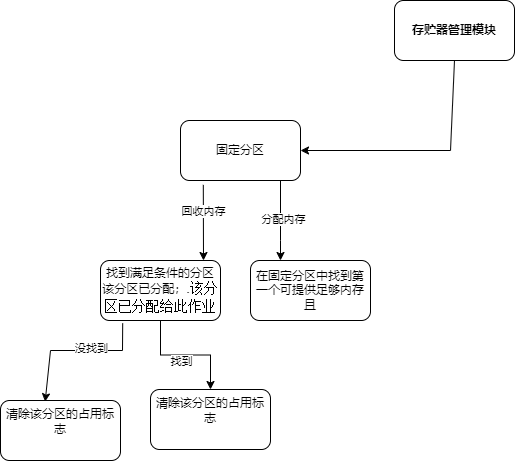

The diagram above was exported from draw.io. Its source (the exported page's mxGraphModel, read from the mxfile embedded in the PNG):
<mxGraphModel dx="2389" dy="818" grid="1" gridSize="10" guides="1" tooltips="1" connect="1" arrows="1" fold="1" page="1" pageScale="1" pageWidth="827" pageHeight="1169" math="0" shadow="0">
  <root>
    <mxCell id="WIyWlLk6GJQsqaUBKTNV-0" />
    <mxCell id="WIyWlLk6GJQsqaUBKTNV-1" parent="WIyWlLk6GJQsqaUBKTNV-0" />
    <mxCell id="vNj8w51jnFbgNjmz4FgH-3" value="在固定分区中找到第一个可提供足够内存且" style="rounded=1;whiteSpace=wrap;html=1;" vertex="1" parent="WIyWlLk6GJQsqaUBKTNV-1">
      <mxGeometry x="210" y="280" width="120" height="60" as="geometry" />
    </mxCell>
    <mxCell id="vNj8w51jnFbgNjmz4FgH-4" value="&lt;b&gt;存贮器管理模块&lt;/b&gt;" style="rounded=1;whiteSpace=wrap;html=1;" vertex="1" parent="WIyWlLk6GJQsqaUBKTNV-1">
      <mxGeometry x="354" y="20" width="120" height="60" as="geometry" />
    </mxCell>
    <mxCell id="vNj8w51jnFbgNjmz4FgH-5" value="" style="endArrow=none;html=1;rounded=0;exitX=0.5;exitY=1;exitDx=0;exitDy=0;" edge="1" parent="WIyWlLk6GJQsqaUBKTNV-1" source="vNj8w51jnFbgNjmz4FgH-4">
      <mxGeometry width="50" height="50" relative="1" as="geometry">
        <mxPoint x="390" y="430" as="sourcePoint" />
        <mxPoint x="410" y="170" as="targetPoint" />
      </mxGeometry>
    </mxCell>
    <mxCell id="vNj8w51jnFbgNjmz4FgH-6" value="" style="endArrow=classic;html=1;rounded=0;" edge="1" parent="WIyWlLk6GJQsqaUBKTNV-1">
      <mxGeometry width="50" height="50" relative="1" as="geometry">
        <mxPoint x="410" y="170" as="sourcePoint" />
        <mxPoint x="260" y="170" as="targetPoint" />
      </mxGeometry>
    </mxCell>
    <mxCell id="vNj8w51jnFbgNjmz4FgH-8" value="" style="edgeStyle=orthogonalEdgeStyle;rounded=0;orthogonalLoop=1;jettySize=auto;html=1;" edge="1" parent="WIyWlLk6GJQsqaUBKTNV-1" source="vNj8w51jnFbgNjmz4FgH-7" target="vNj8w51jnFbgNjmz4FgH-3">
      <mxGeometry relative="1" as="geometry">
        <Array as="points">
          <mxPoint x="240" y="260" />
          <mxPoint x="240" y="260" />
        </Array>
      </mxGeometry>
    </mxCell>
    <mxCell id="vNj8w51jnFbgNjmz4FgH-9" value="分配内存" style="edgeLabel;html=1;align=center;verticalAlign=middle;resizable=0;points=[];" vertex="1" connectable="0" parent="vNj8w51jnFbgNjmz4FgH-8">
      <mxGeometry x="-0.055" y="2" relative="1" as="geometry">
        <mxPoint as="offset" />
      </mxGeometry>
    </mxCell>
    <mxCell id="vNj8w51jnFbgNjmz4FgH-7" value="固定分区" style="rounded=1;whiteSpace=wrap;html=1;" vertex="1" parent="WIyWlLk6GJQsqaUBKTNV-1">
      <mxGeometry x="140" y="140" width="120" height="60" as="geometry" />
    </mxCell>
    <mxCell id="vNj8w51jnFbgNjmz4FgH-11" value="" style="endArrow=classic;html=1;rounded=0;exitX=0.19;exitY=1.073;exitDx=0;exitDy=0;exitPerimeter=0;" edge="1" parent="WIyWlLk6GJQsqaUBKTNV-1" source="vNj8w51jnFbgNjmz4FgH-7">
      <mxGeometry width="50" height="50" relative="1" as="geometry">
        <mxPoint x="390" y="430" as="sourcePoint" />
        <mxPoint x="163" y="280" as="targetPoint" />
        <Array as="points" />
      </mxGeometry>
    </mxCell>
    <mxCell id="vNj8w51jnFbgNjmz4FgH-13" value="回收内存" style="edgeLabel;html=1;align=center;verticalAlign=middle;resizable=0;points=[];" vertex="1" connectable="0" parent="vNj8w51jnFbgNjmz4FgH-11">
      <mxGeometry x="-0.3012" relative="1" as="geometry">
        <mxPoint as="offset" />
      </mxGeometry>
    </mxCell>
    <mxCell id="vNj8w51jnFbgNjmz4FgH-15" value="" style="edgeStyle=orthogonalEdgeStyle;rounded=0;orthogonalLoop=1;jettySize=auto;html=1;" edge="1" parent="WIyWlLk6GJQsqaUBKTNV-1" source="vNj8w51jnFbgNjmz4FgH-12" target="vNj8w51jnFbgNjmz4FgH-14">
      <mxGeometry relative="1" as="geometry" />
    </mxCell>
    <mxCell id="vNj8w51jnFbgNjmz4FgH-16" value="找到" style="edgeLabel;html=1;align=center;verticalAlign=middle;resizable=0;points=[];" vertex="1" connectable="0" parent="vNj8w51jnFbgNjmz4FgH-15">
      <mxGeometry x="-0.084" y="-6" relative="1" as="geometry">
        <mxPoint as="offset" />
      </mxGeometry>
    </mxCell>
    <mxCell id="vNj8w51jnFbgNjmz4FgH-12" value="找到满足条件的分区该分区已分配；&lt;span style=&quot;font-size:10.5pt;mso-bidi-font-size:12.0pt;font-family:&amp;quot;Times New Roman&amp;quot;,serif;&lt;br/&gt;mso-fareast-font-family:宋体;mso-font-kerning:1.0pt;mso-ansi-language:EN-US;&lt;br/&gt;mso-fareast-language:ZH-CN;mso-bidi-language:AR-SA&quot; lang=&quot;EN-US&quot;&gt;.&lt;/span&gt;&lt;span style=&quot;font-size:10.5pt;mso-bidi-font-size:12.0pt;font-family:宋体;mso-ascii-font-family:&lt;br/&gt;&amp;quot;Times New Roman&amp;quot;;mso-hansi-font-family:&amp;quot;Times New Roman&amp;quot;;mso-bidi-font-family:&lt;br/&gt;&amp;quot;Times New Roman&amp;quot;;mso-font-kerning:1.0pt;mso-ansi-language:EN-US;mso-fareast-language:&lt;br/&gt;ZH-CN;mso-bidi-language:AR-SA&quot;&gt;该分区已分配给此作业&lt;/span&gt;" style="rounded=1;whiteSpace=wrap;html=1;" vertex="1" parent="WIyWlLk6GJQsqaUBKTNV-1">
      <mxGeometry x="60" y="280" width="120" height="60" as="geometry" />
    </mxCell>
    <mxCell id="vNj8w51jnFbgNjmz4FgH-14" value="清除该分区的占用标志&lt;span style=&quot;font-size:10.5pt;mso-bidi-font-size:12.0pt;font-family:&amp;quot;Times New Roman&amp;quot;,serif;&lt;br/&gt;mso-fareast-font-family:宋体;mso-font-kerning:1.0pt;mso-ansi-language:EN-US;&lt;br/&gt;mso-fareast-language:ZH-CN;mso-bidi-language:AR-SA&quot; lang=&quot;EN-US&quot;&gt;&lt;br&gt;&amp;nbsp;&lt;/span&gt;" style="whiteSpace=wrap;html=1;rounded=1;" vertex="1" parent="WIyWlLk6GJQsqaUBKTNV-1">
      <mxGeometry x="110" y="409" width="120" height="60" as="geometry" />
    </mxCell>
    <mxCell id="vNj8w51jnFbgNjmz4FgH-18" value="清除该分区的占用标志&lt;span style=&quot;font-size:10.5pt;mso-bidi-font-size:12.0pt;font-family:&amp;quot;Times New Roman&amp;quot;,serif;&lt;br/&gt;mso-fareast-font-family:宋体;mso-font-kerning:1.0pt;mso-ansi-language:EN-US;&lt;br/&gt;mso-fareast-language:ZH-CN;mso-bidi-language:AR-SA&quot; lang=&quot;EN-US&quot;&gt;&lt;br&gt;&amp;nbsp;&lt;/span&gt;" style="whiteSpace=wrap;html=1;rounded=1;" vertex="1" parent="WIyWlLk6GJQsqaUBKTNV-1">
      <mxGeometry x="-40" y="420" width="120" height="60" as="geometry" />
    </mxCell>
    <mxCell id="vNj8w51jnFbgNjmz4FgH-20" value="" style="endArrow=classic;html=1;rounded=0;exitX=0.185;exitY=1.047;exitDx=0;exitDy=0;exitPerimeter=0;entryX=0.372;entryY=0.02;entryDx=0;entryDy=0;entryPerimeter=0;" edge="1" parent="WIyWlLk6GJQsqaUBKTNV-1" source="vNj8w51jnFbgNjmz4FgH-12" target="vNj8w51jnFbgNjmz4FgH-18">
      <mxGeometry width="50" height="50" relative="1" as="geometry">
        <mxPoint x="390" y="430" as="sourcePoint" />
        <mxPoint x="440" y="380" as="targetPoint" />
        <Array as="points">
          <mxPoint x="82" y="370" />
          <mxPoint x="10" y="370" />
        </Array>
      </mxGeometry>
    </mxCell>
    <mxCell id="vNj8w51jnFbgNjmz4FgH-21" value="没找到" style="edgeLabel;html=1;align=center;verticalAlign=middle;resizable=0;points=[];" vertex="1" connectable="0" parent="vNj8w51jnFbgNjmz4FgH-20">
      <mxGeometry x="-0.217" y="-3" relative="1" as="geometry">
        <mxPoint as="offset" />
      </mxGeometry>
    </mxCell>
  </root>
</mxGraphModel>